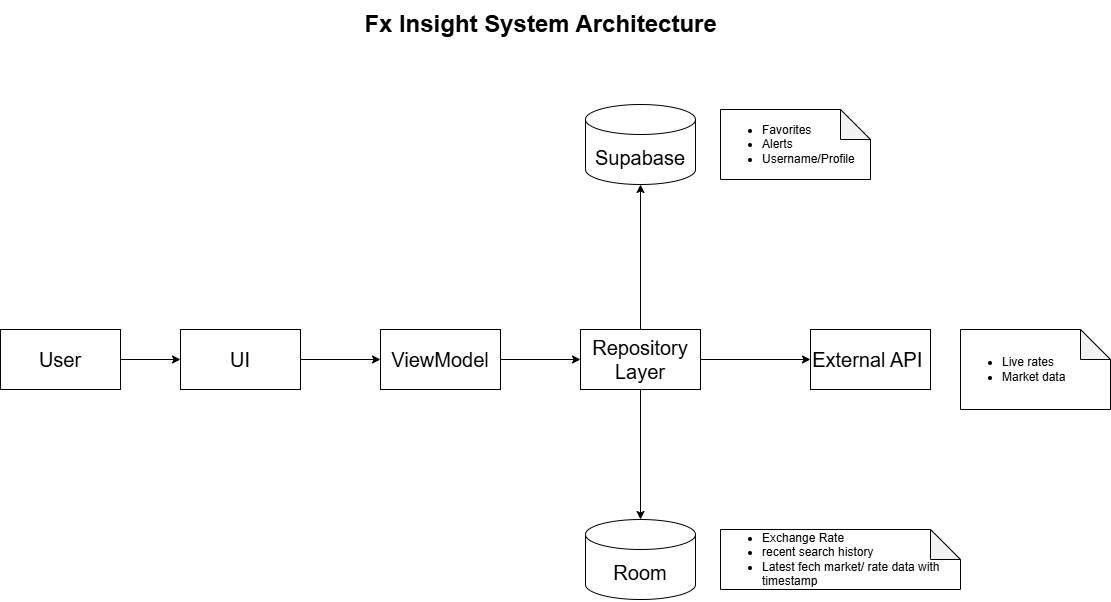

The diagram above was exported from draw.io. Its source (the exported page's mxGraphModel, read from the mxfile embedded in the PNG):
<mxGraphModel dx="2052" dy="1837" grid="1" gridSize="10" guides="1" tooltips="1" connect="1" arrows="1" fold="1" page="1" pageScale="1" pageWidth="850" pageHeight="1100" math="0" shadow="0">
  <root>
    <mxCell id="0" />
    <mxCell id="1" parent="0" />
    <mxCell id="PFHmLG8rTo4b07waCEa0-7" edge="1" parent="1" source="PFHmLG8rTo4b07waCEa0-1" style="edgeStyle=orthogonalEdgeStyle;rounded=0;orthogonalLoop=1;jettySize=auto;html=1;exitX=1;exitY=0.5;exitDx=0;exitDy=0;entryX=0;entryY=0.5;entryDx=0;entryDy=0;" target="PFHmLG8rTo4b07waCEa0-2">
      <mxGeometry relative="1" as="geometry" />
    </mxCell>
    <mxCell id="PFHmLG8rTo4b07waCEa0-1" parent="1" style="rounded=0;whiteSpace=wrap;html=1;" value="&lt;font style=&quot;font-size: 20px;&quot;&gt;User&lt;/font&gt;" vertex="1">
      <mxGeometry height="60" width="120" x="-370" y="440" as="geometry" />
    </mxCell>
    <mxCell id="PFHmLG8rTo4b07waCEa0-17" edge="1" parent="1" source="PFHmLG8rTo4b07waCEa0-2" style="edgeStyle=orthogonalEdgeStyle;rounded=0;orthogonalLoop=1;jettySize=auto;html=1;entryX=0;entryY=0.5;entryDx=0;entryDy=0;" target="PFHmLG8rTo4b07waCEa0-16">
      <mxGeometry relative="1" as="geometry" />
    </mxCell>
    <mxCell id="PFHmLG8rTo4b07waCEa0-2" parent="1" style="rounded=0;whiteSpace=wrap;html=1;" value="&lt;span style=&quot;font-size: 20px;&quot;&gt;UI&lt;/span&gt;" vertex="1">
      <mxGeometry height="60" width="120" x="-190" y="440" as="geometry" />
    </mxCell>
    <mxCell id="PFHmLG8rTo4b07waCEa0-9" edge="1" parent="1" source="PFHmLG8rTo4b07waCEa0-3" style="edgeStyle=orthogonalEdgeStyle;rounded=0;orthogonalLoop=1;jettySize=auto;html=1;exitX=1;exitY=0.5;exitDx=0;exitDy=0;entryX=0;entryY=0.5;entryDx=0;entryDy=0;" target="PFHmLG8rTo4b07waCEa0-4">
      <mxGeometry relative="1" as="geometry" />
    </mxCell>
    <mxCell id="PFHmLG8rTo4b07waCEa0-11" edge="1" parent="1" source="PFHmLG8rTo4b07waCEa0-3" style="edgeStyle=orthogonalEdgeStyle;rounded=0;orthogonalLoop=1;jettySize=auto;html=1;exitX=0.5;exitY=1;exitDx=0;exitDy=0;" target="PFHmLG8rTo4b07waCEa0-6">
      <mxGeometry relative="1" as="geometry" />
    </mxCell>
    <mxCell id="PFHmLG8rTo4b07waCEa0-3" parent="1" style="rounded=0;whiteSpace=wrap;html=1;" value="&lt;span style=&quot;font-size: 20px;&quot;&gt;Repository Layer&lt;/span&gt;" vertex="1">
      <mxGeometry height="60" width="120" x="210" y="440" as="geometry" />
    </mxCell>
    <mxCell id="PFHmLG8rTo4b07waCEa0-4" parent="1" style="rounded=0;whiteSpace=wrap;html=1;" value="&lt;font style=&quot;font-size: 20px;&quot;&gt;External API&amp;nbsp;&lt;/font&gt;" vertex="1">
      <mxGeometry height="60" width="120" x="440" y="440" as="geometry" />
    </mxCell>
    <mxCell id="PFHmLG8rTo4b07waCEa0-5" parent="1" style="shape=cylinder3;whiteSpace=wrap;html=1;boundedLbl=1;backgroundOutline=1;size=15;" value="&lt;font style=&quot;font-size: 20px;&quot;&gt;Supabase&lt;/font&gt;" vertex="1">
      <mxGeometry height="80" width="110" x="215" y="215" as="geometry" />
    </mxCell>
    <mxCell id="PFHmLG8rTo4b07waCEa0-6" parent="1" style="shape=cylinder3;whiteSpace=wrap;html=1;boundedLbl=1;backgroundOutline=1;size=15;" value="&lt;font style=&quot;font-size: 20px;&quot;&gt;Room&lt;/font&gt;" vertex="1">
      <mxGeometry height="80" width="110" x="215" y="630" as="geometry" />
    </mxCell>
    <mxCell id="PFHmLG8rTo4b07waCEa0-10" edge="1" parent="1" source="PFHmLG8rTo4b07waCEa0-3" style="edgeStyle=orthogonalEdgeStyle;rounded=0;orthogonalLoop=1;jettySize=auto;html=1;entryX=0.5;entryY=1;entryDx=0;entryDy=0;entryPerimeter=0;" target="PFHmLG8rTo4b07waCEa0-5">
      <mxGeometry relative="1" as="geometry" />
    </mxCell>
    <mxCell id="PFHmLG8rTo4b07waCEa0-12" parent="1" style="shape=note;whiteSpace=wrap;html=1;backgroundOutline=1;darkOpacity=0.05;align=left;" value="&lt;ul&gt;&lt;li&gt;Favorites&lt;/li&gt;&lt;li&gt;Alerts&lt;/li&gt;&lt;li&gt;Username/Profile&lt;/li&gt;&lt;/ul&gt;" vertex="1">
      <mxGeometry height="70" width="150" x="350" y="220" as="geometry" />
    </mxCell>
    <mxCell id="PFHmLG8rTo4b07waCEa0-13" parent="1" style="shape=note;whiteSpace=wrap;html=1;backgroundOutline=1;darkOpacity=0.05;align=left;" value="&lt;ul&gt;&lt;li&gt;Live rates&lt;/li&gt;&lt;li&gt;Market data&lt;/li&gt;&lt;/ul&gt;" vertex="1">
      <mxGeometry height="80" width="150" x="590" y="440" as="geometry" />
    </mxCell>
    <mxCell id="PFHmLG8rTo4b07waCEa0-14" parent="1" style="shape=note;whiteSpace=wrap;html=1;backgroundOutline=1;darkOpacity=0.05;align=left;" value="&lt;ul&gt;&lt;li&gt;Exchange Rate&lt;/li&gt;&lt;li&gt;recent search history&lt;/li&gt;&lt;li&gt;Latest fech market/ rate data with timestamp&lt;/li&gt;&lt;/ul&gt;" vertex="1">
      <mxGeometry height="60" width="240" x="350" y="640" as="geometry" />
    </mxCell>
    <mxCell id="PFHmLG8rTo4b07waCEa0-15" parent="1" style="text;strokeColor=none;fillColor=none;html=1;fontSize=24;fontStyle=1;verticalAlign=middle;align=center;" value="Fx Insight System Architecture" vertex="1">
      <mxGeometry height="50" width="120" x="110" y="110" as="geometry" />
    </mxCell>
    <mxCell id="PFHmLG8rTo4b07waCEa0-18" edge="1" parent="1" source="PFHmLG8rTo4b07waCEa0-16" style="edgeStyle=orthogonalEdgeStyle;rounded=0;orthogonalLoop=1;jettySize=auto;html=1;exitX=1;exitY=0.5;exitDx=0;exitDy=0;" target="PFHmLG8rTo4b07waCEa0-3">
      <mxGeometry relative="1" as="geometry" />
    </mxCell>
    <mxCell id="PFHmLG8rTo4b07waCEa0-16" parent="1" style="rounded=0;whiteSpace=wrap;html=1;" value="&lt;font style=&quot;font-size: 20px;&quot;&gt;ViewModel&lt;/font&gt;" vertex="1">
      <mxGeometry height="60" width="120" x="10" y="440" as="geometry" />
    </mxCell>
  </root>
</mxGraphModel>